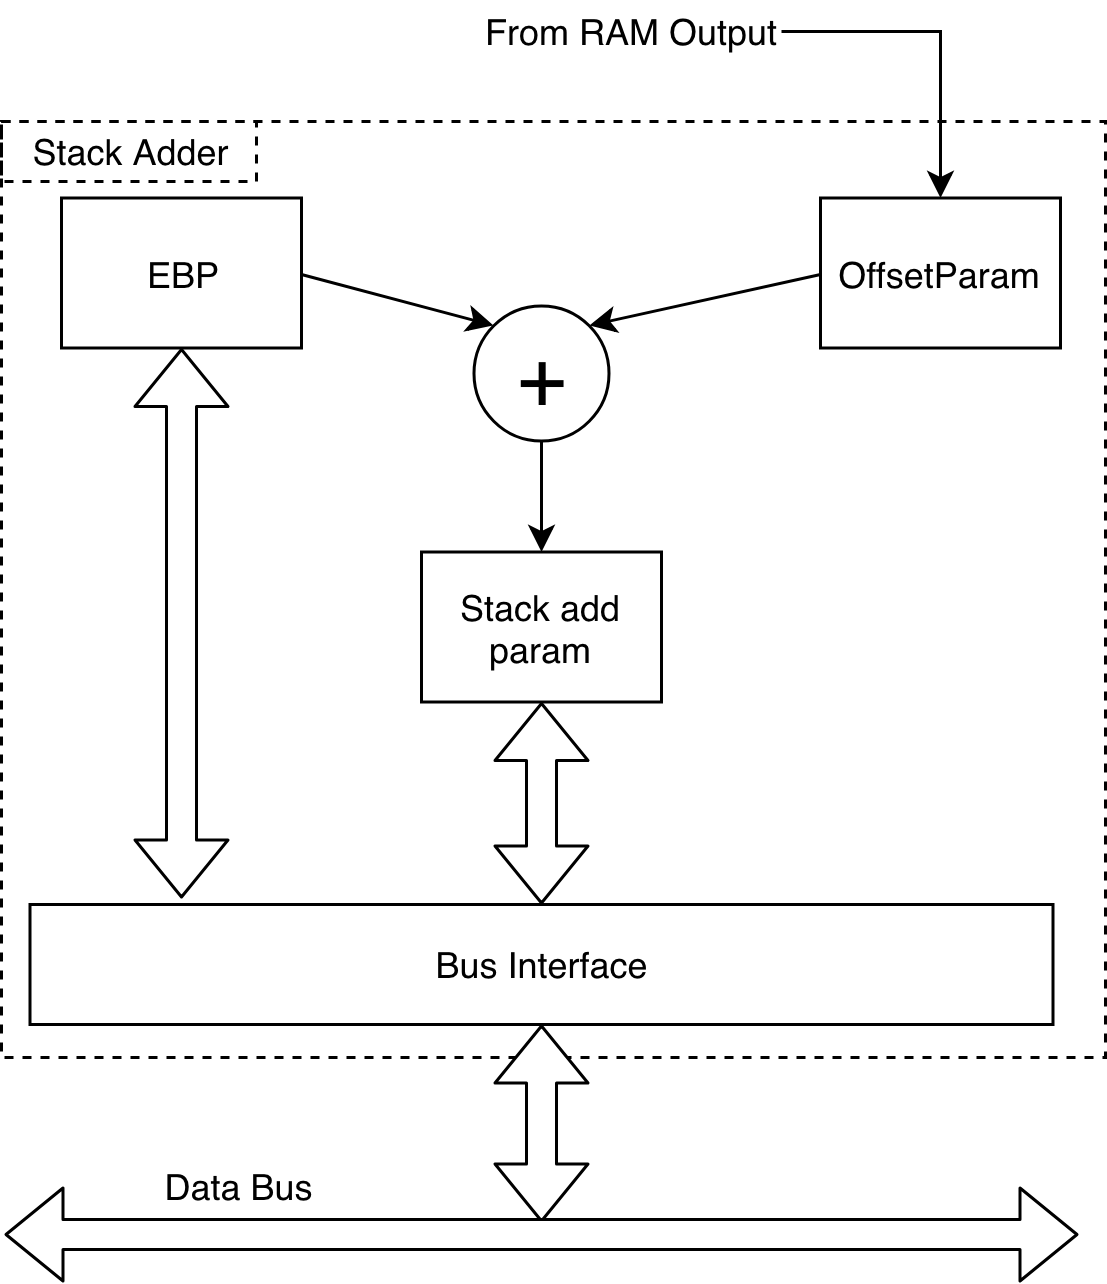

The diagram above was exported from draw.io. Its source (the exported page's mxGraphModel, read from the mxfile embedded in the PNG):
<mxGraphModel dx="738" dy="505" grid="0" gridSize="10" guides="1" tooltips="1" connect="1" arrows="1" fold="1" page="1" pageScale="1" pageWidth="827" pageHeight="1169" math="0" shadow="0">
  <root>
    <mxCell id="0" />
    <mxCell id="1" parent="0" />
    <mxCell id="HMdcdBf3sESyG4VJx3yX-2" value="" style="rounded=0;whiteSpace=wrap;html=1;fillColor=none;dashed=1;" parent="1" vertex="1">
      <mxGeometry x="150" y="260" width="368" height="312" as="geometry" />
    </mxCell>
    <mxCell id="HMdcdBf3sESyG4VJx3yX-3" value="Stack Adder" style="text;html=1;strokeColor=#000000;fillColor=none;align=center;verticalAlign=middle;whiteSpace=wrap;rounded=0;dashed=1;" parent="1" vertex="1">
      <mxGeometry x="150" y="260" width="85" height="20" as="geometry" />
    </mxCell>
    <mxCell id="HMdcdBf3sESyG4VJx3yX-10" value="Bus Interface" style="rounded=0;whiteSpace=wrap;html=1;strokeColor=#000000;" parent="1" vertex="1">
      <mxGeometry x="159.5" y="521" width="341" height="40" as="geometry" />
    </mxCell>
    <mxCell id="HMdcdBf3sESyG4VJx3yX-48" value="" style="shape=flexArrow;endArrow=classic;startArrow=classic;html=1;fillColor=#ffffff;entryX=0.5;entryY=1;entryDx=0;entryDy=0;" parent="1" edge="1">
      <mxGeometry width="50" height="50" relative="1" as="geometry">
        <mxPoint x="330" y="627" as="sourcePoint" />
        <mxPoint x="330" y="561" as="targetPoint" />
      </mxGeometry>
    </mxCell>
    <mxCell id="HMdcdBf3sESyG4VJx3yX-51" value="" style="shape=flexArrow;endArrow=classic;startArrow=classic;html=1;fillColor=#ffffff;" parent="1" edge="1">
      <mxGeometry width="50" height="50" relative="1" as="geometry">
        <mxPoint x="151" y="631" as="sourcePoint" />
        <mxPoint x="509" y="631" as="targetPoint" />
      </mxGeometry>
    </mxCell>
    <mxCell id="HMdcdBf3sESyG4VJx3yX-52" value="Data Bus" style="text;html=1;strokeColor=none;fillColor=none;align=center;verticalAlign=middle;whiteSpace=wrap;rounded=0;" parent="1" vertex="1">
      <mxGeometry x="179" y="605" width="99" height="20" as="geometry" />
    </mxCell>
    <mxCell id="GZiQiZ5Ac1eqN8_SR8d1-1" value="EBP&lt;br&gt;" style="rounded=0;whiteSpace=wrap;html=1;" vertex="1" parent="1">
      <mxGeometry x="170" y="285.5" width="80" height="50" as="geometry" />
    </mxCell>
    <mxCell id="GZiQiZ5Ac1eqN8_SR8d1-2" value="" style="endArrow=classic;html=1;entryX=0;entryY=0;entryDx=0;entryDy=0;exitX=1;exitY=0.5;exitDx=0;exitDy=0;" edge="1" parent="1" source="GZiQiZ5Ac1eqN8_SR8d1-1" target="GZiQiZ5Ac1eqN8_SR8d1-3">
      <mxGeometry width="50" height="50" relative="1" as="geometry">
        <mxPoint x="160" y="408" as="sourcePoint" />
        <mxPoint x="210" y="358" as="targetPoint" />
      </mxGeometry>
    </mxCell>
    <mxCell id="GZiQiZ5Ac1eqN8_SR8d1-9" value="" style="edgeStyle=orthogonalEdgeStyle;rounded=0;orthogonalLoop=1;jettySize=auto;html=1;" edge="1" parent="1" source="GZiQiZ5Ac1eqN8_SR8d1-3" target="GZiQiZ5Ac1eqN8_SR8d1-8">
      <mxGeometry relative="1" as="geometry" />
    </mxCell>
    <mxCell id="GZiQiZ5Ac1eqN8_SR8d1-3" value="&lt;font style=&quot;font-size: 28px&quot;&gt;+&lt;/font&gt;" style="ellipse;whiteSpace=wrap;html=1;aspect=fixed;" vertex="1" parent="1">
      <mxGeometry x="307.5" y="321.5" width="45" height="45" as="geometry" />
    </mxCell>
    <mxCell id="GZiQiZ5Ac1eqN8_SR8d1-4" value="OffsetParam&lt;br&gt;" style="rounded=0;whiteSpace=wrap;html=1;" vertex="1" parent="1">
      <mxGeometry x="423" y="285.5" width="80" height="50" as="geometry" />
    </mxCell>
    <mxCell id="GZiQiZ5Ac1eqN8_SR8d1-5" value="" style="endArrow=classic;html=1;entryX=1;entryY=0;entryDx=0;entryDy=0;exitX=0;exitY=0.5;exitDx=0;exitDy=0;" edge="1" parent="1" source="GZiQiZ5Ac1eqN8_SR8d1-4" target="GZiQiZ5Ac1eqN8_SR8d1-3">
      <mxGeometry width="50" height="50" relative="1" as="geometry">
        <mxPoint x="260" y="321" as="sourcePoint" />
        <mxPoint x="312" y="336" as="targetPoint" />
      </mxGeometry>
    </mxCell>
    <mxCell id="GZiQiZ5Ac1eqN8_SR8d1-6" value="" style="shape=flexArrow;endArrow=classic;startArrow=classic;html=1;" edge="1" parent="1" source="HMdcdBf3sESyG4VJx3yX-10" target="GZiQiZ5Ac1eqN8_SR8d1-8">
      <mxGeometry width="50" height="50" relative="1" as="geometry">
        <mxPoint x="330" y="548" as="sourcePoint" />
        <mxPoint x="330" y="468" as="targetPoint" />
      </mxGeometry>
    </mxCell>
    <mxCell id="GZiQiZ5Ac1eqN8_SR8d1-7" value="" style="shape=flexArrow;endArrow=classic;startArrow=classic;html=1;" edge="1" parent="1" target="GZiQiZ5Ac1eqN8_SR8d1-1">
      <mxGeometry width="50" height="50" relative="1" as="geometry">
        <mxPoint x="210" y="519" as="sourcePoint" />
        <mxPoint x="208" y="333" as="targetPoint" />
      </mxGeometry>
    </mxCell>
    <mxCell id="GZiQiZ5Ac1eqN8_SR8d1-8" value="Stack add param&lt;br&gt;" style="rounded=0;whiteSpace=wrap;html=1;" vertex="1" parent="1">
      <mxGeometry x="290" y="403.5" width="80" height="50" as="geometry" />
    </mxCell>
    <mxCell id="GZiQiZ5Ac1eqN8_SR8d1-11" value="" style="endArrow=none;startArrow=classic;html=1;rounded=0;endFill=0;" edge="1" parent="1" source="GZiQiZ5Ac1eqN8_SR8d1-4" target="GZiQiZ5Ac1eqN8_SR8d1-12">
      <mxGeometry width="50" height="50" relative="1" as="geometry">
        <mxPoint x="433" y="248" as="sourcePoint" />
        <mxPoint x="425" y="227" as="targetPoint" />
        <Array as="points">
          <mxPoint x="463" y="230" />
        </Array>
      </mxGeometry>
    </mxCell>
    <mxCell id="GZiQiZ5Ac1eqN8_SR8d1-12" value="From RAM Output" style="text;html=1;strokeColor=none;fillColor=none;align=right;verticalAlign=middle;whiteSpace=wrap;rounded=0;dashed=1;" vertex="1" parent="1">
      <mxGeometry x="284" y="220" width="126" height="20" as="geometry" />
    </mxCell>
  </root>
</mxGraphModel>